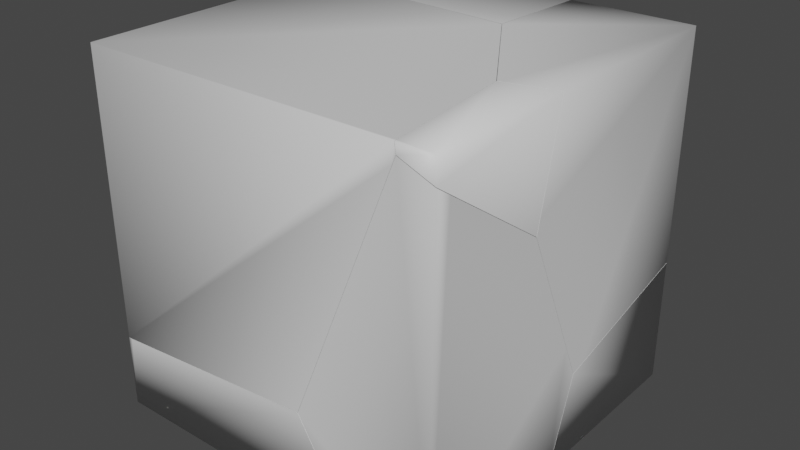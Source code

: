 # Source: Box_Broken.blend  (saved by Blender 3.6.13; exported with 4.5.12 LTS)
import bpy
from mathutils import Matrix  # noqa: F401  (used for matrix-valued properties, if any)

bpy.ops.wm.read_factory_settings(use_empty=True)
scene = bpy.context.scene
scene.name = 'Scene'

# ---- collections
col_collection = bpy.data.collections.new('Collection'); scene.collection.children.link(col_collection)

# ---- materials (node trees are filled in below, after node groups)
mat_material = bpy.data.materials.new('Material')
mat_material.alpha_threshold = 0.0
mat_material.use_transparent_shadow = False
mat_material.roughness = 0.5
mat_material.line_color = (0.0, 0.0, 0.0, 1.0)

# ---- material node trees
mat_material.use_nodes = True; mat_material.node_tree.nodes.clear()
_N = mat_material.node_tree.nodes; _L = mat_material.node_tree.links
n0 = _N.new('ShaderNodeOutputMaterial'); n0.name = 'Material Output'; n0.location = (300, 300)
n1 = _N.new('ShaderNodeBsdfPrincipled'); n1.name = 'Principled BSDF'; n1.location = (10, 300)
n1.distribution = 'GGX'
n1.subsurface_method = 'RANDOM_WALK_SKIN'
n1.inputs[3].default_value = 1.45
n1.inputs[27].default_value = (0.0, 0.0, 0.0, 1.0)
n1.inputs[28].default_value = 1.0
_L.new(n1.outputs[0], n0.inputs[0])
n0.is_active_output = True

# ---- world
world_world = bpy.data.worlds.new('World'); scene.world = world_world
world_world.use_nodes = True; world_world.node_tree.nodes.clear()
_N = world_world.node_tree.nodes; _L = world_world.node_tree.links
n0 = _N.new('ShaderNodeOutputWorld'); n0.name = 'World Output'; n0.location = (300, 300)
n1 = _N.new('ShaderNodeBackground'); n1.name = 'Background'; n1.location = (10, 300)
n1.inputs[0].default_value = (0.05088, 0.05088, 0.05088, 1.0)
_L.new(n1.outputs[0], n0.inputs[0])
n0.is_active_output = True
world_world.color = (0.05088, 0.05088, 0.05088)
world_world.use_sun_shadow = False
world_world.sun_shadow_jitter_overblur = 0.0

# ---- meshes
me_cube_cell_008 = bpy.data.meshes.new('Cube_cell.008')
me_cube_cell_008.from_pydata([(0.4088, 0.6146, 0.661), (0.2033, -0.7196, 0.1543), (-0.0234, -0.273, -0.8024), (-0.06315, -0.2878, -0.7643), (-0.6237, 0.5372, -0.08943), (0.1301, -0.6254, 0.661), (0.1472, -0.6208, 0.661), (0.4088, -0.6699, 0.127), (0.4088, -0.6873, 0.04993), (-0.2865, 0.001943, 0.661), (0.4088, -0.6417, -0.05153), (0.4088, -0.549, 0.661), (-0.59, 0.6146, -0.02196), (-0.2862, 0.6146, 0.661), (-0.3144, 0.05313, 0.661), (-0.3149, 0.04484, 0.661), (-0.618, 0.6146, -0.08509), (0.4088, -0.2773, -0.8605), (-0.3436, 0.6146, -0.3639), (-0.1577, 0.6146, -0.5527), (-0.1299, 0.6146, -0.5583), (0.4088, -0.2021, -0.841), (0.4088, 0.6146, -0.6284), (0.1301, -0.6254, 0.661), (0.1472, -0.6208, 0.661), (-0.2865, 0.001943, 0.661), (0.4088, -0.549, 0.661), (-0.59, 0.6146, -0.02196), (-0.2862, 0.6146, 0.661), (-0.3436, 0.6146, -0.3639), (-0.1577, 0.6146, -0.5527), (-0.1299, 0.6146, -0.5583), (0.4088, 0.6146, -0.6284), (-0.3149, 0.04484, 0.661), (0.4088, -0.2021, -0.841), (-0.3144, 0.05313, 0.661), (-0.618, 0.6146, -0.08509), (0.4088, -0.2773, -0.8605), (0.4088, -0.6699, 0.127), (0.4088, -0.6873, 0.04993), (0.4088, -0.6417, -0.05153)], [], [(24, 23, 1, 39, 38), (40, 39, 1, 3), (24, 38, 26), (3, 37, 40), (35, 28, 27), (4, 33, 35, 27, 36), (4, 3, 9, 33), (3, 2, 37), (30, 3, 4, 29), (3, 30, 2), (2, 30, 31, 34, 37), (31, 32, 34), (4, 36, 29), (14, 15, 25, 5, 6, 11, 0, 13), (22, 0, 11, 7, 8, 10, 17, 21), (19, 18, 16, 12, 13, 0, 22, 20), (23, 9, 3, 1)])
me_cube_cell_008.polygons.foreach_set('use_smooth', [0, 0, 0, 0, 0, 0, 0, 0, 0, 0, 0, 0, 0, 1, 1, 1, 0])
_k = set([(5, 6), (5, 25), (6, 11), (7, 8), (7, 11), (8, 10), (9, 23), (9, 33), (10, 17), (12, 13), (12, 16), (13, 14), (14, 15), (15, 25), (16, 18), (17, 21), (18, 19), (19, 20), (20, 22), (21, 22), (23, 24), (24, 26), (26, 38), (27, 28), (27, 36), (28, 35), (29, 30), (29, 36), (30, 31), (31, 32), (32, 34), (33, 35), (34, 37), (37, 40), (38, 39), (39, 40)])
me_cube_cell_008.attributes.new('sharp_edge', 'BOOLEAN', 'EDGE').data.foreach_set('value', [ (min(e.vertices), max(e.vertices)) in _k for e in me_cube_cell_008.edges])
_uv = me_cube_cell_008.uv_layers.new(name='UVMap')
_uv.uv.foreach_set('vector', [0.9277, 0.0, 1.0, 0.08918, 1.0, 1.0, 0.1966, 0.1966, 0.1496, 0.0, 0.9037, 0.0, 1.0, 0.1966, 1.0, 1.0, 0.0, 0.0, 1.0, 0.07231, 1.0, 0.8504, 0.2206, 0.07226, 0.0, 0.0, 0.9044, 0.0, 0.9037, 0.9037, 1.0, 0.9371, 0.1392, 0.07655, 1.0, 0.07608, 1.0, 0.0, 1.0, 0.9376, 0.9371, 0.9371, 0.07608, 0.07608, 0.3905, 0.0, 0.0, 0.0, 1.0, 0.0, 1.0, 0.9662, 0.9376, 0.9376, 1.0, 1.0, 0.0, 0.0, 1.0, 0.09563, 1.0, 0.05247, 1.0, 1.0, 0.0, 0.0, 0.6078, 0.0, 1.0, 1.0, 0.0533, 0.0, 1.0, 0.0, 0.0, 0.0, 0.9467, 0.0, 1.0, 0.05303, 1.0, 0.9197, 0.8965, 0.8965, 0.05303, 0.05303, 0.919, 0.05346, 0.9197, 0.9197, 1.0, 0.0, 1.0, 0.6095, 0.3922, 0.0, 0.7154, 0.5702, 0.7155, 0.5712, 0.7119, 0.5766, 0.6598, 0.655, 0.6577, 0.6544, 0.625, 0.6455, 0.625, 0.5, 0.7119, 0.5, 0.4638, 0.5, 0.625, 0.5, 0.625, 0.6455, 0.5582, 0.6606, 0.5486, 0.6627, 0.5359, 0.657, 0.4348, 0.6115, 0.4372, 0.6021, 0.4733, 0.4292, 0.4969, 0.4059, 0.5317, 0.3717, 0.5396, 0.3752, 0.625, 0.4131, 0.625, 0.5, 0.4638, 0.5, 0.4726, 0.4327, 0.08918, 0.08918, 0.03384, 0.0, 1.0, 0.0, 1.0, 1.0])
me_cube_cell_008.materials.append(mat_material)
me_cube_cell_008.update()
me_cube_cell_009 = bpy.data.meshes.new('Cube_cell.009')
me_cube_cell_009.from_pydata([(0.2609, 0.6714, -0.2154), (-0.1704, -0.2154, 0.3184), (-0.09755, -0.3665, -0.1315), (-0.2067, 0.6714, -0.2154), (-0.303, 0.6714, 0.5667), (0.2609, -0.2207, 0.261), (0.2609, 0.6714, 0.4931), (-0.0894, -0.3488, -0.2154), (-0.08768, -0.3633, -0.2154), (-0.03706, -0.3936, -0.2154), (-0.0519, -0.3939, -0.2154), (0.2609, -0.3836, -0.2154), (-0.2067, 0.6714, -0.2154), (-0.0894, -0.3488, -0.2154), (0.2609, -0.2207, 0.261), (0.2609, -0.3836, -0.2154), (-0.08768, -0.3633, -0.2154), (-0.0519, -0.3939, -0.2154), (-0.303, 0.6714, 0.5667), (0.2609, 0.6714, 0.4931), (-0.03706, -0.3936, -0.2154)], [], [(15, 14, 1, 20), (2, 1, 7, 16), (1, 2, 17, 20), (19, 18, 1, 14), (2, 16, 17), (13, 12, 0, 11, 9, 10, 8), (0, 6, 5, 11), (12, 4, 6, 0), (3, 7, 1, 18)])
me_cube_cell_009.polygons.foreach_set('use_smooth', [0, 0, 0, 0, 0, 1, 1, 1, 0])
_k = set([(3, 7), (3, 18), (4, 6), (4, 12), (5, 6), (5, 11), (7, 16), (8, 10), (8, 13), (9, 10), (9, 11), (12, 13), (14, 15), (14, 19), (15, 20), (16, 17), (17, 20), (18, 19)])
me_cube_cell_009.attributes.new('sharp_edge', 'BOOLEAN', 'EDGE').data.foreach_set('value', [ (min(e.vertices), max(e.vertices)) in _k for e in me_cube_cell_009.edges])
_uv = me_cube_cell_009.uv_layers.new(name='UVMap')
_uv.uv.foreach_set('vector', [0.8518, 0.09565, 1.0, 0.1044, 1.0, 1.0, 0.0863, 0.0863, 1.0, 0.0, 1.0, 1.0, 0.08597, 0.08597, 0.3743, 0.0, 1.0, 1.0, 0.0, 0.0, 0.6247, 0.0, 1.0, 0.0863, 0.9474, 0.08068, 0.9468, 0.9468, 0.0, 0.0, 0.8956, 0.0, 0.0, 0.0, 0.6257, 0.0, 0.6247, 0.6247, 0.3312, 0.6275, 0.3165, 0.5, 0.375, 0.5, 0.375, 0.6319, 0.3378, 0.6331, 0.3359, 0.6332, 0.3314, 0.6293, 0.375, 0.5, 0.4636, 0.5, 0.4346, 0.6115, 0.375, 0.6319, 0.375, 0.4415, 0.4728, 0.4295, 0.4636, 0.5, 0.375, 0.5, 0.07535, 0.02241, 0.08597, 0.0, 1.0, 0.0, 1.0, 0.9468])
me_cube_cell_009.materials.append(mat_material)
me_cube_cell_009.update()
me_cube_cell_001 = bpy.data.meshes.new('Cube_cell.001')
me_cube_cell_001.from_pydata([(0.102, -0.3611, 0.1599), (-0.1025, 0.3032, -0.3462), (0.102, 0.4738, 0.1599), (0.102, 0.4606, 0.1012), (-0.1766, 0.3968, 0.1599), (-0.09227, -0.3469, 0.1599), (0.102, 0.3354, -0.4498), (0.102, 0.1824, -0.3439), (-0.08365, -0.3611, 0.1063), (-0.06661, -0.3611, 0.09957), (-0.09061, -0.3611, 0.1599), (0.102, -0.3611, 0.03305), (0.102, 0.4738, 0.1599), (0.102, 0.4606, 0.1012), (0.102, 0.3354, -0.4498), (0.102, 0.1824, -0.3439), (-0.09227, -0.3469, 0.1599), (-0.09061, -0.3611, 0.1599), (-0.06661, -0.3611, 0.09957), (0.102, -0.3611, 0.03305), (-0.1766, 0.3968, 0.1599), (-0.08365, -0.3611, 0.1063)], [], [(13, 1, 20, 2), (1, 16, 20), (1, 13, 14), (1, 14, 15, 18, 21), (16, 1, 21, 10), (18, 15, 19), (17, 0, 12, 4, 5), (17, 8, 9, 11, 0), (7, 6, 3, 12, 0, 11)])
me_cube_cell_001.polygons.foreach_set('use_smooth', [0, 0, 0, 0, 0, 0, 1, 1, 1])
_k = set([(2, 13), (2, 20), (3, 6), (3, 12), (4, 5), (4, 12), (5, 17), (6, 7), (7, 11), (8, 9), (8, 17), (9, 11), (10, 16), (10, 21), (13, 14), (14, 15), (15, 19), (16, 20), (18, 19), (18, 21)])
me_cube_cell_001.attributes.new('sharp_edge', 'BOOLEAN', 'EDGE').data.foreach_set('value', [ (min(e.vertices), max(e.vertices)) in _k for e in me_cube_cell_001.edges])
_uv = me_cube_cell_001.uv_layers.new(name='UVMap')
_uv.uv.foreach_set('vector', [0.1948, 0.0, 1.0, 0.0, 1.0, 0.9103, 0.1692, 0.07995, 0.0, 0.0, 0.9105, 0.0, 0.9103, 0.9103, 1.0, 0.0, 1.0, 0.8052, 0.1961, 0.0, 1.0, 1.0, 0.1961, 0.1961, 0.2131, 0.0, 0.9333, 0.0, 1.0, 0.07043, 1.0, 0.08948, 1.0, 1.0, 0.07043, 0.07043, 0.8411, 0.06974, 1.0, 0.06669, 1.0, 0.7869, 0.2786, 0.06608, 0.6491, 0.75, 0.625, 0.75, 0.625, 0.6456, 0.6598, 0.6553, 0.6493, 0.7482, 0.625, 0.7741, 0.6183, 0.7732, 0.6175, 0.7711, 0.6091, 0.75, 0.625, 0.75, 0.562, 0.6821, 0.5488, 0.6629, 0.6177, 0.6473, 0.625, 0.6456, 0.625, 0.75, 0.6091, 0.75])
me_cube_cell_001.materials.append(mat_material)
me_cube_cell_001.update()
me_cube_cell_002 = bpy.data.meshes.new('Cube_cell.002')
me_cube_cell_002.from_pydata([(0.2399, -0.617, -0.6934), (0.03425, 0.04706, 0.7985), (-0.2321, 0.479, -0.1202), (-0.192, 0.4938, -0.1589), (-0.3272, 0.3333, -0.2643), (-0.1196, 0.3436, -0.6062), (0.05387, -0.617, 1.251), (-0.5289, -0.617, -0.18), (-0.07465, 0.3028, -0.6934), (-0.2208, -0.617, -0.6934), (0.2399, -0.5278, 1.115), (0.2399, -0.617, 1.177), (0.2399, 0.403, -0.02363), (0.2399, 0.07912, 0.6942), (0.2399, 0.4894, -0.2156), (-0.0723, 0.3155, -0.6934), (0.2399, 0.3264, -0.6934), (-0.5289, -0.617, -0.18), (-0.2208, -0.617, -0.6934), (0.05387, -0.617, 1.251), (0.2399, -0.617, 1.177), (0.2399, 0.403, -0.02363), (0.2399, 0.4894, -0.2156), (-0.07465, 0.3028, -0.6934), (0.2399, -0.5278, 1.115), (-0.0723, 0.3155, -0.6934), (0.2399, 0.07912, 0.6942), (0.2399, 0.3264, -0.6934)], [], [(1, 19, 20, 24), (1, 26, 21), (22, 3, 1, 21), (3, 2, 1), (2, 4, 1), (1, 24, 26), (5, 25, 23, 4), (2, 5, 4), (1, 4, 17, 19), (3, 22, 27, 25, 5), (5, 2, 3), (18, 0, 11, 6, 7), (0, 18, 8, 15, 16), (14, 12, 13, 10, 11, 0, 16), (9, 17, 4, 23)])
me_cube_cell_002.polygons.foreach_set('use_smooth', [0, 0, 0, 0, 0, 0, 0, 0, 0, 0, 0, 1, 1, 1, 0])
_k = set([(6, 7), (6, 11), (7, 18), (8, 15), (8, 18), (9, 17), (9, 23), (10, 11), (10, 13), (12, 13), (12, 14), (14, 16), (15, 16), (17, 19), (19, 20), (20, 24), (21, 22), (21, 26), (22, 27), (23, 25), (24, 26), (25, 27)])
me_cube_cell_002.attributes.new('sharp_edge', 'BOOLEAN', 'EDGE').data.foreach_set('value', [ (min(e.vertices), max(e.vertices)) in _k for e in me_cube_cell_002.edges])
_uv = me_cube_cell_002.uv_layers.new(name='UVMap')
_uv.uv.foreach_set('vector', [1.0, 0.0, 1.0, 0.9299, 0.2058, 0.1362, 0.1946, 0.0, 1.0, 1.0, 0.1966, 0.1966, 1.0, 0.1945, 0.1031, 0.0, 1.0, 0.0, 1.0, 1.0, 0.1945, 0.1945, 0.0, 0.0, 1.0, 0.0, 1.0, 1.0, 0.0, 0.0, 1.0, 0.0, 1.0, 1.0, 1.0, 1.0, 0.1946, 0.1946, 1.0, 0.1966, 0.0, 0.0, 0.6336, 0.0, 1.0, 0.1052, 1.0, 1.0, 0.0, 0.0, 1.0, 0.0, 1.0, 1.0, 0.0, 0.0, 1.0, 0.0, 1.0, 0.95, 0.07007, 0.0, 1.0, 0.0, 1.0, 0.8969, 0.9141, 0.02554, 0.6336, 0.6336, 0.0, 0.0, 0.0, 0.0, 1.0, 0.0, 1.0, 1.0, 0.375, 0.8076, 0.375, 0.75, 0.6088, 0.75, 0.618, 0.7733, 0.4392, 0.8461, 0.375, 0.75, 0.3174, 0.75, 0.3357, 0.635, 0.336, 0.6334, 0.375, 0.6321, 0.4347, 0.6117, 0.4587, 0.6225, 0.5484, 0.663, 0.6011, 0.7388, 0.6088, 0.75, 0.375, 0.75, 0.375, 0.6321, 0.9486, 0.08781, 0.95, 0.95, 0.0, 0.0, 0.8948, 0.0])
me_cube_cell_002.materials.append(mat_material)
me_cube_cell_002.update()
me_cube_cell_003 = bpy.data.meshes.new('Cube_cell.003')
me_cube_cell_003.from_pydata([(-0.6561, 0.1548, 0.4122), (0.3093, 0.0775, -0.3374), (-0.3092, 0.1548, -0.3666), (-0.5741, 0.1548, -0.3805), (-0.6561, 0.1548, -0.3731), (-0.6561, -0.3422, 0.4122), (0.6182, -0.4136, 0.4122), (0.3151, 0.1548, -0.3334), (0.6186, -0.4054, 0.4122), (0.3432, 0.1548, -0.2703), (0.6471, 0.1548, 0.4122), (-0.3092, 0.1548, -0.3666), (-0.5741, 0.1548, -0.3805), (-0.6561, 0.1548, -0.3731), (0.6182, -0.4136, 0.4122), (0.6186, -0.4054, 0.4122), (0.6471, 0.1548, 0.4122), (-0.6561, -0.3422, 0.4122), (0.3432, 0.1548, -0.2703), (0.3151, 0.1548, -0.3334)], [], [(11, 1, 12), (1, 11, 19), (15, 14, 1, 19, 18), (15, 18, 16), (0, 17, 6, 8, 10), (17, 0, 13), (2, 3, 13, 0, 10, 9, 7), (1, 14, 5, 4, 12)])
me_cube_cell_003.polygons.foreach_set('use_smooth', [0, 0, 0, 0, 1, 1, 1, 0])
_k = set([(2, 3), (2, 7), (3, 13), (4, 5), (4, 12), (5, 14), (6, 8), (6, 17), (7, 9), (8, 10), (9, 10), (11, 12), (11, 19), (13, 17), (14, 15), (15, 16), (16, 18), (18, 19)])
me_cube_cell_003.attributes.new('sharp_edge', 'BOOLEAN', 'EDGE').data.foreach_set('value', [ (min(e.vertices), max(e.vertices)) in _k for e in me_cube_cell_003.edges])
_uv = me_cube_cell_003.uv_layers.new(name='UVMap')
_uv.uv.foreach_set('vector', [0.391, 0.0, 1.0, 0.0, 1.0, 0.8698, 1.0, 0.0, 1.0, 0.609, 0.3912, 0.0, 0.9372, 0.0, 1.0, 0.06224, 1.0, 1.0, 0.3912, 0.3912, 0.07634, 0.0, 0.9372, 0.9372, 0.07634, 0.07634, 0.9369, 0.07698, 0.875, 0.5, 0.875, 0.5621, 0.7157, 0.5711, 0.7157, 0.57, 0.7121, 0.5, 0.625, 0.1879, 0.625, 0.25, 0.5268, 0.25, 0.5276, 0.2934, 0.5259, 0.2602, 0.5268, 0.25, 0.625, 0.25, 0.625, 0.4129, 0.5397, 0.3749, 0.5318, 0.3714, 0.0, 0.0, 0.9378, 0.0, 0.9503, 0.01167, 0.9505, 0.9372, 0.8698, 0.8698])
me_cube_cell_003.materials.append(mat_material)
me_cube_cell_003.update()
me_cube_cell_004 = bpy.data.meshes.new('Cube_cell.004')
me_cube_cell_004.from_pydata([(-0.9047, 0.5393, -0.4945), (0.7344, -0.4984, -0.4074), (0.662, -0.3486, 0.04012), (0.527, -0.5081, -0.06618), (0.06159, 0.4616, 0.7544), (0.6226, -0.3628, 0.0782), (-0.9047, -0.4348, -0.4945), (0.5016, -0.486, -0.4945), (-0.9047, -0.449, -0.211), (-0.9047, -0.4497, -0.1965), (0.7268, -0.4942, -0.4945), (-0.9047, -0.445, -0.1923), (-0.8238, 0.5393, 0.7106), (-0.9047, 0.5393, 0.7002), (0.6254, 0.5393, -0.4945), (0.5292, 0.5393, 0.2882), (0.665, 0.1954, -0.4945), (0.7444, -0.4947, -0.4945), (0.06715, 0.5393, 0.7584), (-0.5561, 0.5393, 0.7252), (0.341, 0.5393, 0.4798), (-0.9047, -0.4497, -0.1965), (-0.9047, -0.445, -0.1923), (-0.9047, -0.4348, -0.4945), (0.5016, -0.486, -0.4945), (-0.8238, 0.5393, 0.7106), (-0.9047, 0.5393, 0.7002), (0.06715, 0.5393, 0.7584), (0.341, 0.5393, 0.4798), (0.7268, -0.4942, -0.4945), (0.7444, -0.4947, -0.4945), (-0.5561, 0.5393, 0.7252), (0.6254, 0.5393, -0.4945), (0.5292, 0.5393, 0.2882), (-0.9047, -0.449, -0.211), (0.665, 0.1954, -0.4945)], [], [(24, 34, 6), (3, 21, 34, 24, 29), (3, 5, 22, 21), (25, 26, 22, 5, 4), (1, 30, 35), (30, 1, 3, 29), (1, 2, 3), (2, 5, 3), (2, 4, 5), (4, 27, 31), (31, 25, 4), (4, 2, 33, 28), (4, 28, 27), (0, 23, 8, 9, 11, 13), (16, 17, 10, 7, 23, 0, 32), (32, 0, 13, 12, 19, 18, 20, 15), (35, 14, 33, 2, 1)])
me_cube_cell_004.polygons.foreach_set('use_smooth', [0, 0, 0, 0, 0, 0, 0, 0, 0, 0, 0, 0, 0, 1, 1, 1, 0])
_k = set([(6, 24), (6, 34), (7, 10), (7, 23), (8, 9), (8, 23), (9, 11), (10, 17), (11, 13), (12, 13), (12, 19), (14, 33), (14, 35), (15, 20), (15, 32), (16, 17), (16, 32), (18, 19), (18, 20), (21, 22), (21, 34), (22, 26), (24, 29), (25, 26), (25, 31), (27, 28), (27, 31), (28, 33), (29, 30), (30, 35)])
me_cube_cell_004.attributes.new('sharp_edge', 'BOOLEAN', 'EDGE').data.foreach_set('value', [ (min(e.vertices), max(e.vertices)) in _k for e in me_cube_cell_004.edges])
_uv = me_cube_cell_004.uv_layers.new(name='UVMap')
_uv.uv.foreach_set('vector', [0.1458, 0.0, 0.9709, 0.0, 0.9709, 0.8246, 1.0, 0.0, 1.0, 0.9666, 0.9709, 0.9709, 0.1458, 0.1458, 0.1047, 0.0, 0.0, 0.0, 1.0, 0.0, 1.0, 0.9686, 0.9666, 0.9666, 0.8715, 0.0, 0.9511, 0.007108, 0.9686, 0.9686, 0.0, 0.0, 0.0, 0.0, 0.0, 0.0, 0.6351, 0.0, 0.6378, 0.6378, 0.6351, 0.6351, 0.0, 0.0, 1.0, 0.0, 1.0, 0.8953, 0.0, 0.0, 1.0, 0.0, 1.0, 1.0, 0.0, 0.0, 1.0, 0.0, 1.0, 1.0, 0.0, 0.0, 1.0, 0.0, 1.0, 1.0, 1.0, 1.0, 0.3927, 0.3927, 1.0, 0.3919, 0.3919, 0.3919, 1.0, 0.1285, 1.0, 1.0, 1.0, 1.0, 0.0, 0.0, 0.9465, 0.0, 1.0, 0.3927, 1.0, 1.0, 0.3927, 0.3927, 1.0, 0.3927, 0.375, 0.25, 0.375, 0.1282, 0.4104, 0.1265, 0.4122, 0.1264, 0.4128, 0.127, 0.5243, 0.25, 0.3212, 0.543, 0.3311, 0.6292, 0.3289, 0.6292, 0.3008, 0.6282, 0.125, 0.6218, 0.125, 0.5, 0.3163, 0.5, 0.375, 0.4413, 0.375, 0.25, 0.5243, 0.25, 0.5256, 0.2601, 0.5275, 0.2936, 0.5316, 0.3715, 0.4968, 0.4057, 0.4728, 0.4292, 1.0, 0.6378, 0.9784, 0.9249, 0.05351, 0.0, 0.0, 0.0, 1.0, 0.0])
me_cube_cell_004.materials.append(mat_material)
me_cube_cell_004.update()
me_cube_cell_005 = bpy.data.meshes.new('Cube_cell.005')
me_cube_cell_005.from_pydata([(-0.9566, -0.8525, 0.6426), (0.008741, 1.069, -0.108), (0.4752, 0.09868, -0.9272), (0.5698, 0.2441, -0.7827), (0.8363, -0.1887, 0.1362), (-0.9566, -0.8525, -0.9491), (-0.9566, 0.1566, -1.058), (0.2724, -0.8525, -0.8425), (0.8379, -0.8525, 0.5453), (0.8555, -0.8525, 0.5886), (0.8474, -0.8383, 0.6426), (0.849, -0.8525, 0.6426), (0.7626, -0.09411, 0.6426), (0.3182, 0.5764, 0.6426), (-0.9566, 1.148, -0.1463), (-0.8934, 1.148, -0.152), (-0.9566, 0.649, 0.6426), (-0.9566, 1.148, -0.16), (0.8474, -0.8383, 0.6426), (0.849, -0.8525, 0.6426), (0.7626, -0.09411, 0.6426), (0.3182, 0.5764, 0.6426), (-0.8934, 1.148, -0.152), (-0.9566, 1.148, -0.16), (0.8555, -0.8525, 0.5886), (-0.9566, 0.1566, -1.058), (0.8379, -0.8525, 0.5453), (-0.9566, -0.8525, -0.9491), (-0.9566, 0.649, 0.6426), (0.2724, -0.8525, -0.8425), (-0.9566, 1.148, -0.1463)], [], [(2, 26, 29), (2, 4, 24, 26), (18, 19, 24, 4), (4, 20, 18), (3, 1, 21, 20, 4), (1, 22, 30, 28, 21), (6, 2, 29, 5), (1, 3, 2), (3, 4, 2), (16, 0, 11, 10, 12, 13), (0, 27, 7, 8, 9, 11), (25, 27, 0, 16, 14, 23), (14, 15, 23), (1, 2, 6, 17, 22)])
me_cube_cell_005.polygons.foreach_set('use_smooth', [0, 0, 0, 0, 0, 0, 0, 0, 0, 1, 1, 1, 1, 0])
_k = set([(5, 6), (5, 29), (6, 17), (7, 8), (7, 27), (8, 9), (9, 11), (10, 11), (10, 12), (12, 13), (13, 16), (14, 15), (14, 16), (15, 23), (17, 22), (18, 19), (18, 20), (19, 24), (20, 21), (21, 28), (22, 30), (23, 25), (24, 26), (25, 27), (26, 29), (28, 30)])
me_cube_cell_005.attributes.new('sharp_edge', 'BOOLEAN', 'EDGE').data.foreach_set('value', [ (min(e.vertices), max(e.vertices)) in _k for e in me_cube_cell_005.edges])
_uv = me_cube_cell_005.uv_layers.new(name='UVMap')
_uv.uv.foreach_set('vector', [0.0, 0.0, 0.9501, 0.0, 0.9497, 0.9497, 0.0, 0.0, 1.0, 0.0, 1.0, 0.93, 0.9501, 0.9501, 0.9106, 0.0, 0.9304, 0.1579, 0.93, 0.93, 0.0, 0.0, 0.0, 0.0, 0.9101, 0.0, 0.9106, 0.9106, 0.0, 0.0, 0.0, 0.0, 0.9375, 0.0, 0.9101, 0.9101, 1.0, 1.0, 0.0, 0.0, 0.8881, 0.0, 0.9503, 0.01027, 0.9512, 0.9386, 0.9375, 0.9375, 0.03363, 0.0, 1.0, 0.0, 1.0, 0.9497, 0.9529, 0.9133, 0.0, 0.0, 1.0, 0.0, 1.0, 1.0, 0.0, 0.0, 1.0, 0.0, 1.0, 1.0, 0.875, 0.5623, 0.875, 0.75, 0.6493, 0.75, 0.6495, 0.7482, 0.6601, 0.6552, 0.7156, 0.5714, 0.625, 1.0, 0.426, 1.0, 0.4394, 0.8464, 0.6128, 0.7757, 0.6183, 0.7735, 0.625, 0.7743, 0.4124, 0.1261, 0.426, 0.0, 0.625, 0.0, 0.625, 0.1877, 0.5264, 0.25, 0.5247, 0.25, 0.5264, 0.25, 0.5257, 0.2579, 0.5247, 0.25, 0.0, 0.0, 1.0, 0.0, 1.0, 0.9664, 0.9503, 0.9448, 0.8881, 0.8881])
me_cube_cell_005.materials.append(mat_material)
me_cube_cell_005.update()
me_cube_cell_006 = bpy.data.meshes.new('Cube_cell.006')
me_cube_cell_006.from_pydata([(-0.9416, -0.5697, -0.1821), (0.4896, 0.3806, 0.246), (0.6986, 0.3901, -0.09827), (-0.9416, 0.4543, -0.1821), (0.4669, 0.4033, -0.1821), (-0.9416, 0.4402, 0.1004), (-0.9174, -0.5697, 0.2262), (0.2871, -0.5697, 0.3302), (-0.9416, 0.4394, 0.115), (-0.9416, -0.5697, 0.2241), (0.6908, 0.3951, -0.1821), (0.7083, 0.3943, -0.1821), (0.744, 0.3634, -0.1821), (0.6477, -0.2423, -0.1821), (0.5952, -0.5697, -0.1821), (0.2973, -0.5697, 0.3131), (-0.9416, 0.4543, -0.1821), (0.4669, 0.4033, -0.1821), (-0.9416, 0.4402, 0.1004), (-0.9174, -0.5697, 0.2262), (0.2871, -0.5697, 0.3302), (-0.9416, -0.5697, 0.2241), (0.744, 0.3634, -0.1821), (0.6477, -0.2423, -0.1821), (0.5952, -0.5697, -0.1821), (-0.9416, 0.4394, 0.115), (0.6908, 0.3951, -0.1821), (0.7083, 0.3943, -0.1821), (0.2973, -0.5697, 0.3131)], [], [(18, 17, 3), (20, 1, 19), (19, 1, 25, 21), (25, 1, 26, 17, 18), (1, 2, 27, 26), (2, 22, 27), (22, 2, 23), (23, 2, 28, 24), (2, 1, 20, 28), (9, 0, 14, 15, 7, 6), (8, 5, 16, 0, 9), (4, 10, 11, 12, 13, 14, 0, 16)])
me_cube_cell_006.polygons.foreach_set('use_smooth', [0, 0, 0, 0, 0, 0, 0, 0, 0, 1, 1, 1])
_k = set([(3, 17), (3, 18), (4, 10), (4, 16), (5, 8), (5, 16), (6, 7), (6, 9), (7, 15), (8, 9), (10, 11), (11, 12), (12, 13), (13, 14), (14, 15), (17, 26), (18, 25), (19, 20), (19, 21), (20, 28), (21, 25), (22, 23), (22, 27), (23, 24), (24, 28), (26, 27)])
me_cube_cell_006.attributes.new('sharp_edge', 'BOOLEAN', 'EDGE').data.foreach_set('value', [ (min(e.vertices), max(e.vertices)) in _k for e in me_cube_cell_006.edges])
_uv = me_cube_cell_006.uv_layers.new(name='UVMap')
_uv.uv.foreach_set('vector', [0.02932, 0.0, 0.8551, 0.0, 0.8533, 0.8237, 0.05013, 0.0, 1.0, 0.0, 1.0, 0.9497, 0.9497, 0.9497, 0.0, 0.0, 0.9662, 0.0, 0.966, 0.9506, 0.9662, 0.9662, 0.0, 0.0, 0.8962, 0.0, 1.0, 0.1449, 1.0, 0.9707, 0.0, 0.0, 1.0, 0.0, 1.0, 0.6283, 0.8962, 0.8962, 0.0, 0.0, 0.6244, 0.0, 0.6283, 0.6283, 0.6244, 0.6244, 0.0, 0.0, 0.6263, 0.0, 0.6263, 0.6263, 0.0, 0.0, 0.9503, 0.0, 0.9505, 0.8739, 0.0, 0.0, 1.0, 0.0, 1.0, 0.9499, 0.9503, 0.9503, 0.4258, 1.0, 0.375, 1.0, 0.375, 0.8079, 0.4369, 0.8451, 0.439, 0.8464, 0.426, 0.997, 0.4121, 0.1261, 0.4103, 0.1262, 0.375, 0.128, 0.375, 0.0, 0.4258, 0.0, 0.3011, 0.6284, 0.3291, 0.6294, 0.3312, 0.6295, 0.3357, 0.6334, 0.3237, 0.7091, 0.3171, 0.75, 0.125, 0.75, 0.125, 0.622])
me_cube_cell_006.materials.append(mat_material)
me_cube_cell_006.update()

# ---- objects
ob_cube_cell = bpy.data.objects.new('Cube_cell', me_cube_cell_008)
ob_cube_cell_001 = bpy.data.objects.new('Cube_cell.001', me_cube_cell_009)
ob_cube_cell_002 = bpy.data.objects.new('Cube_cell.002', me_cube_cell_001)
ob_cube_cell_003 = bpy.data.objects.new('Cube_cell.003', me_cube_cell_002)
ob_cube_cell_004 = bpy.data.objects.new('Cube_cell.004', me_cube_cell_003)
ob_cube_cell_005 = bpy.data.objects.new('Cube_cell.005', me_cube_cell_004)
ob_cube_cell_006 = bpy.data.objects.new('Cube_cell.006', me_cube_cell_005)
ob_cube_cell_007 = bpy.data.objects.new('Cube_cell.007', me_cube_cell_006)

# ---- transforms, parenting, visibility, modifiers, constraints
ob_cube_cell.location = (0.5912, 0.3854, 0.339)
ob_cube_cell_001.location = (0.7391, 0.3286, -0.7846)
ob_cube_cell_002.location = (0.898, -0.6389, 0.8401)
ob_cube_cell_003.location = (0.7601, -0.383, -0.3066)
ob_cube_cell_004.location = (-0.3439, 0.8452, 0.5878)
ob_cube_cell_005.location = (-0.0953, 0.4607, -0.5055)
ob_cube_cell_006.location = (-0.04339, -0.1475, 0.3574)
ob_cube_cell_007.location = (-0.05839, -0.4303, -0.8179)

# ---- collection membership
col_collection.objects.link(ob_cube_cell)
col_collection.objects.link(ob_cube_cell_001)
col_collection.objects.link(ob_cube_cell_002)
col_collection.objects.link(ob_cube_cell_003)
col_collection.objects.link(ob_cube_cell_004)
col_collection.objects.link(ob_cube_cell_005)
col_collection.objects.link(ob_cube_cell_006)
col_collection.objects.link(ob_cube_cell_007)

# ---- scene / render settings (as saved in the file)
scene.frame_start = 1; scene.frame_end = 250; scene.frame_set(25)
scene.render.engine = 'BLENDER_EEVEE_NEXT'
scene.cycles.sampling_pattern = 'TABULATED_SOBOL'
scene.view_settings.view_transform = 'Filmic'
bpy.context.view_layer.update()

# ---- added for rendering (the .blend has no active camera and no usable light): camera, sun
cam_auto = bpy.data.cameras.new('AutoCamera')
cam_auto.lens = 50.0
cam_auto.sensor_width = 36.0
cam_auto.clip_end = 1000.0
ob_auto_camera = bpy.data.objects.new('AutoCamera', cam_auto)
scene.collection.objects.link(ob_auto_camera)
ob_auto_camera.location = (3.20507, -3.84609, 2.56406)
ob_auto_camera.rotation_euler = (1.09748, -7.21219e-08, 0.694738)
scene.camera = ob_auto_camera
light_auto_sun = bpy.data.lights.new('AutoSun', 'SUN')
light_auto_sun.energy = 3.0
light_auto_sun.angle = 0.0523599
ob_auto_sun = bpy.data.objects.new('AutoSun', light_auto_sun)
scene.collection.objects.link(ob_auto_sun)
ob_auto_sun.rotation_euler = (0.872665, 0.174533, 0.523599)
bpy.context.view_layer.update()
